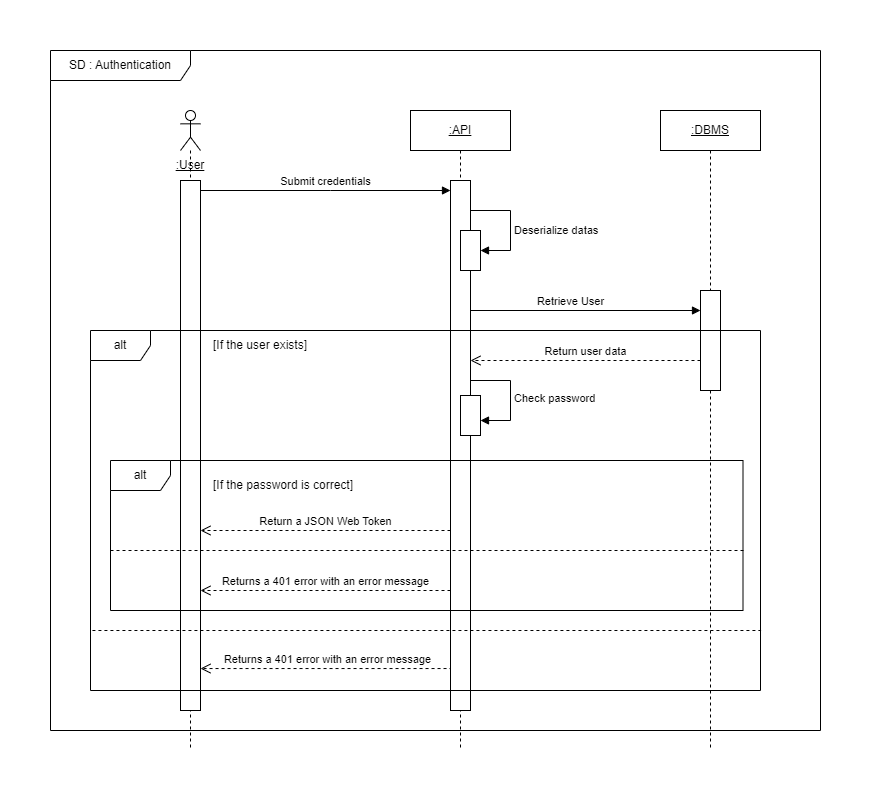

The diagram above was exported from draw.io. Its source (the exported page's mxGraphModel, read from the mxfile embedded in the PNG):
<mxGraphModel dx="1434" dy="854" grid="1" gridSize="10" guides="1" tooltips="1" connect="1" arrows="1" fold="1" page="1" pageScale="1" pageWidth="827" pageHeight="1169" math="0" shadow="0">
  <root>
    <mxCell id="0" />
    <mxCell id="1" parent="0" />
    <mxCell id="Re8n_VJptPzaU-qCZ5iW-5" value=":API" style="shape=umlLifeline;perimeter=lifelinePerimeter;whiteSpace=wrap;html=1;container=1;dropTarget=0;collapsible=0;recursiveResize=0;outlineConnect=0;portConstraint=eastwest;newEdgeStyle={&quot;edgeStyle&quot;:&quot;elbowEdgeStyle&quot;,&quot;elbow&quot;:&quot;vertical&quot;,&quot;curved&quot;:0,&quot;rounded&quot;:0};fontStyle=4" parent="1" vertex="1">
      <mxGeometry x="380" y="80" width="100" height="640" as="geometry" />
    </mxCell>
    <mxCell id="Re8n_VJptPzaU-qCZ5iW-15" value="" style="html=1;points=[];perimeter=orthogonalPerimeter;outlineConnect=0;targetShapes=umlLifeline;portConstraint=eastwest;newEdgeStyle={&quot;edgeStyle&quot;:&quot;elbowEdgeStyle&quot;,&quot;elbow&quot;:&quot;vertical&quot;,&quot;curved&quot;:0,&quot;rounded&quot;:0};" parent="Re8n_VJptPzaU-qCZ5iW-5" vertex="1">
      <mxGeometry x="40" y="70" width="20" height="530" as="geometry" />
    </mxCell>
    <mxCell id="N3PT0vqg0QaNjBo_fJtz-11" value="" style="html=1;points=[];perimeter=orthogonalPerimeter;outlineConnect=0;targetShapes=umlLifeline;portConstraint=eastwest;newEdgeStyle={&quot;edgeStyle&quot;:&quot;elbowEdgeStyle&quot;,&quot;elbow&quot;:&quot;vertical&quot;,&quot;curved&quot;:0,&quot;rounded&quot;:0};" parent="Re8n_VJptPzaU-qCZ5iW-5" vertex="1">
      <mxGeometry x="50" y="120" width="20" height="40" as="geometry" />
    </mxCell>
    <mxCell id="Re8n_VJptPzaU-qCZ5iW-6" value="" style="shape=umlLifeline;perimeter=lifelinePerimeter;whiteSpace=wrap;html=1;container=1;dropTarget=0;collapsible=0;recursiveResize=0;outlineConnect=0;portConstraint=eastwest;newEdgeStyle={&quot;edgeStyle&quot;:&quot;elbowEdgeStyle&quot;,&quot;elbow&quot;:&quot;vertical&quot;,&quot;curved&quot;:0,&quot;rounded&quot;:0};participant=umlActor;" parent="1" vertex="1">
      <mxGeometry x="150" y="80" width="20" height="640" as="geometry" />
    </mxCell>
    <mxCell id="Re8n_VJptPzaU-qCZ5iW-16" value="Submit credentials" style="html=1;verticalAlign=bottom;endArrow=block;edgeStyle=elbowEdgeStyle;elbow=vertical;curved=0;rounded=0;" parent="1" source="BhV0y8SXA7PZPgxYEH5C-1" target="Re8n_VJptPzaU-qCZ5iW-15" edge="1">
      <mxGeometry relative="1" as="geometry">
        <mxPoint x="280" y="150" as="sourcePoint" />
        <Array as="points">
          <mxPoint x="300" y="160" />
        </Array>
        <mxPoint as="offset" />
      </mxGeometry>
    </mxCell>
    <mxCell id="N3PT0vqg0QaNjBo_fJtz-1" value=":User" style="text;html=1;strokeColor=none;fillColor=none;align=center;verticalAlign=middle;whiteSpace=wrap;rounded=0;fontStyle=4" parent="1" vertex="1">
      <mxGeometry x="130" y="120" width="60" height="30" as="geometry" />
    </mxCell>
    <mxCell id="N3PT0vqg0QaNjBo_fJtz-6" value="SD : Authentication" style="shape=umlFrame;whiteSpace=wrap;html=1;pointerEvents=0;width=140;height=30;" parent="1" vertex="1">
      <mxGeometry x="20" y="20" width="770" height="680" as="geometry" />
    </mxCell>
    <mxCell id="N3PT0vqg0QaNjBo_fJtz-7" value=":DBMS" style="shape=umlLifeline;perimeter=lifelinePerimeter;whiteSpace=wrap;html=1;container=1;dropTarget=0;collapsible=0;recursiveResize=0;outlineConnect=0;portConstraint=eastwest;newEdgeStyle={&quot;edgeStyle&quot;:&quot;elbowEdgeStyle&quot;,&quot;elbow&quot;:&quot;vertical&quot;,&quot;curved&quot;:0,&quot;rounded&quot;:0};fontStyle=4" parent="1" vertex="1">
      <mxGeometry x="630" y="80" width="100" height="640" as="geometry" />
    </mxCell>
    <mxCell id="N3PT0vqg0QaNjBo_fJtz-8" value="" style="html=1;points=[];perimeter=orthogonalPerimeter;outlineConnect=0;targetShapes=umlLifeline;portConstraint=eastwest;newEdgeStyle={&quot;edgeStyle&quot;:&quot;elbowEdgeStyle&quot;,&quot;elbow&quot;:&quot;vertical&quot;,&quot;curved&quot;:0,&quot;rounded&quot;:0};" parent="N3PT0vqg0QaNjBo_fJtz-7" vertex="1">
      <mxGeometry x="40" y="180" width="20" height="100" as="geometry" />
    </mxCell>
    <mxCell id="N3PT0vqg0QaNjBo_fJtz-12" value="Deserialize datas" style="html=1;align=left;spacingLeft=2;endArrow=block;rounded=0;edgeStyle=orthogonalEdgeStyle;curved=0;rounded=0;" parent="1" target="N3PT0vqg0QaNjBo_fJtz-11" edge="1">
      <mxGeometry x="0.2308" relative="1" as="geometry">
        <mxPoint x="440" y="200" as="sourcePoint" />
        <Array as="points">
          <mxPoint x="440" y="180" />
          <mxPoint x="480" y="180" />
          <mxPoint x="480" y="220" />
        </Array>
        <mxPoint as="offset" />
      </mxGeometry>
    </mxCell>
    <mxCell id="N3PT0vqg0QaNjBo_fJtz-9" value="Retrieve User" style="html=1;verticalAlign=bottom;endArrow=block;edgeStyle=elbowEdgeStyle;elbow=vertical;curved=0;rounded=0;" parent="1" target="N3PT0vqg0QaNjBo_fJtz-8" edge="1">
      <mxGeometry x="0.1034" relative="1" as="geometry">
        <mxPoint x="440" y="340" as="sourcePoint" />
        <Array as="points">
          <mxPoint x="490" y="280" />
        </Array>
        <mxPoint as="offset" />
      </mxGeometry>
    </mxCell>
    <mxCell id="N3PT0vqg0QaNjBo_fJtz-10" value="Return user data" style="html=1;verticalAlign=bottom;endArrow=open;dashed=1;endSize=8;edgeStyle=elbowEdgeStyle;elbow=vertical;curved=0;rounded=0;" parent="1" source="N3PT0vqg0QaNjBo_fJtz-8" edge="1">
      <mxGeometry relative="1" as="geometry">
        <mxPoint x="440" y="330" as="targetPoint" />
        <Array as="points">
          <mxPoint x="510" y="330" />
          <mxPoint x="530" y="370" />
          <mxPoint x="610" y="370" />
          <mxPoint x="620" y="370" />
          <mxPoint x="510" y="380" />
        </Array>
      </mxGeometry>
    </mxCell>
    <mxCell id="N3PT0vqg0QaNjBo_fJtz-14" value="[If the user exists]" style="text;html=1;strokeColor=none;fillColor=none;align=center;verticalAlign=middle;whiteSpace=wrap;rounded=0;fontStyle=0" parent="1" vertex="1">
      <mxGeometry x="160" y="300" width="140" height="30" as="geometry" />
    </mxCell>
    <mxCell id="N3PT0vqg0QaNjBo_fJtz-15" value="" style="html=1;points=[];perimeter=orthogonalPerimeter;outlineConnect=0;targetShapes=umlLifeline;portConstraint=eastwest;newEdgeStyle={&quot;edgeStyle&quot;:&quot;elbowEdgeStyle&quot;,&quot;elbow&quot;:&quot;vertical&quot;,&quot;curved&quot;:0,&quot;rounded&quot;:0};" parent="1" vertex="1">
      <mxGeometry x="430" y="365" width="20" height="40" as="geometry" />
    </mxCell>
    <mxCell id="N3PT0vqg0QaNjBo_fJtz-16" value="Check password" style="html=1;align=left;spacingLeft=2;endArrow=block;rounded=0;edgeStyle=orthogonalEdgeStyle;curved=0;rounded=0;" parent="1" target="N3PT0vqg0QaNjBo_fJtz-15" edge="1">
      <mxGeometry x="0.0545" relative="1" as="geometry">
        <mxPoint x="440" y="350" as="sourcePoint" />
        <Array as="points">
          <mxPoint x="480" y="350" />
          <mxPoint x="480" y="390" />
        </Array>
        <mxPoint as="offset" />
      </mxGeometry>
    </mxCell>
    <mxCell id="N3PT0vqg0QaNjBo_fJtz-19" value="[If the password is correct]" style="text;html=1;strokeColor=none;fillColor=none;align=center;verticalAlign=middle;whiteSpace=wrap;rounded=0;fontStyle=0" parent="1" vertex="1">
      <mxGeometry x="152.5" y="440" width="200" height="30" as="geometry" />
    </mxCell>
    <mxCell id="N3PT0vqg0QaNjBo_fJtz-23" value="Return a JSON Web Token" style="html=1;verticalAlign=bottom;endArrow=open;dashed=1;endSize=8;edgeStyle=elbowEdgeStyle;elbow=vertical;curved=0;rounded=0;" parent="1" edge="1">
      <mxGeometry relative="1" as="geometry">
        <mxPoint x="170" y="500" as="targetPoint" />
        <mxPoint x="420" y="500" as="sourcePoint" />
        <Array as="points">
          <mxPoint x="242.5" y="500" />
          <mxPoint x="262.5" y="540" />
          <mxPoint x="342.5" y="540" />
          <mxPoint x="352.5" y="540" />
          <mxPoint x="242.5" y="550" />
        </Array>
        <mxPoint as="offset" />
      </mxGeometry>
    </mxCell>
    <mxCell id="N3PT0vqg0QaNjBo_fJtz-25" value="Returns a 401 error with an error message" style="html=1;verticalAlign=bottom;endArrow=open;dashed=1;endSize=8;edgeStyle=elbowEdgeStyle;elbow=vertical;curved=0;rounded=0;" parent="1" edge="1">
      <mxGeometry relative="1" as="geometry">
        <mxPoint x="170" y="560" as="targetPoint" />
        <mxPoint x="420" y="560" as="sourcePoint" />
        <Array as="points">
          <mxPoint x="242.5" y="560" />
          <mxPoint x="262.5" y="600" />
          <mxPoint x="342.5" y="600" />
          <mxPoint x="352.5" y="600" />
          <mxPoint x="242.5" y="610" />
        </Array>
        <mxPoint as="offset" />
      </mxGeometry>
    </mxCell>
    <mxCell id="N3PT0vqg0QaNjBo_fJtz-26" value="Returns a 401 error with an error message" style="html=1;verticalAlign=bottom;endArrow=open;dashed=1;endSize=8;edgeStyle=elbowEdgeStyle;elbow=vertical;curved=0;rounded=0;exitX=0;exitY=0.684;exitDx=0;exitDy=0;exitPerimeter=0;" parent="1" edge="1">
      <mxGeometry x="0.272" relative="1" as="geometry">
        <mxPoint x="170" y="638.04" as="targetPoint" />
        <mxPoint x="420" y="540" as="sourcePoint" />
        <Array as="points">
          <mxPoint x="340" y="638.04" />
          <mxPoint x="360" y="628.04" />
          <mxPoint x="240" y="608.04" />
          <mxPoint x="242.5" y="618.04" />
          <mxPoint x="262.5" y="658.04" />
          <mxPoint x="342.5" y="658.04" />
          <mxPoint x="352.5" y="658.04" />
          <mxPoint x="242.5" y="668.04" />
        </Array>
        <mxPoint as="offset" />
      </mxGeometry>
    </mxCell>
    <mxCell id="BhV0y8SXA7PZPgxYEH5C-1" value="" style="html=1;points=[];perimeter=orthogonalPerimeter;outlineConnect=0;targetShapes=umlLifeline;portConstraint=eastwest;newEdgeStyle={&quot;edgeStyle&quot;:&quot;elbowEdgeStyle&quot;,&quot;elbow&quot;:&quot;vertical&quot;,&quot;curved&quot;:0,&quot;rounded&quot;:0};" parent="1" vertex="1">
      <mxGeometry x="150" y="150" width="20" height="530" as="geometry" />
    </mxCell>
    <mxCell id="ZOyB7aOdemdX4cD5MW8H-1" value="" style="endArrow=none;dashed=1;html=1;rounded=0;entryX=0.998;entryY=0.854;entryDx=0;entryDy=0;entryPerimeter=0;exitX=0;exitY=0.854;exitDx=0;exitDy=0;exitPerimeter=0;" parent="1" edge="1">
      <mxGeometry width="50" height="50" relative="1" as="geometry">
        <mxPoint x="61.92" y="599.9999999999999" as="sourcePoint" />
        <mxPoint x="730.5799999999998" y="599.9999999999999" as="targetPoint" />
      </mxGeometry>
    </mxCell>
    <mxCell id="N3PT0vqg0QaNjBo_fJtz-24" value="" style="endArrow=none;dashed=1;html=1;rounded=0;exitX=0.002;exitY=0.7;exitDx=0;exitDy=0;exitPerimeter=0;entryX=1.004;entryY=0.7;entryDx=0;entryDy=0;entryPerimeter=0;" parent="1" edge="1">
      <mxGeometry width="50" height="50" relative="1" as="geometry">
        <mxPoint x="79.9950000000001" y="520" as="sourcePoint" />
        <mxPoint x="713.7599999999998" y="520" as="targetPoint" />
      </mxGeometry>
    </mxCell>
    <mxCell id="N3PT0vqg0QaNjBo_fJtz-18" value="alt" style="shape=umlFrame;whiteSpace=wrap;html=1;pointerEvents=0;" parent="1" vertex="1">
      <mxGeometry x="80" y="430" width="632.5" height="150" as="geometry" />
    </mxCell>
    <mxCell id="N3PT0vqg0QaNjBo_fJtz-13" value="alt" style="shape=umlFrame;whiteSpace=wrap;html=1;pointerEvents=0;" parent="1" vertex="1">
      <mxGeometry x="60" y="300" width="670" height="360" as="geometry" />
    </mxCell>
  </root>
</mxGraphModel>